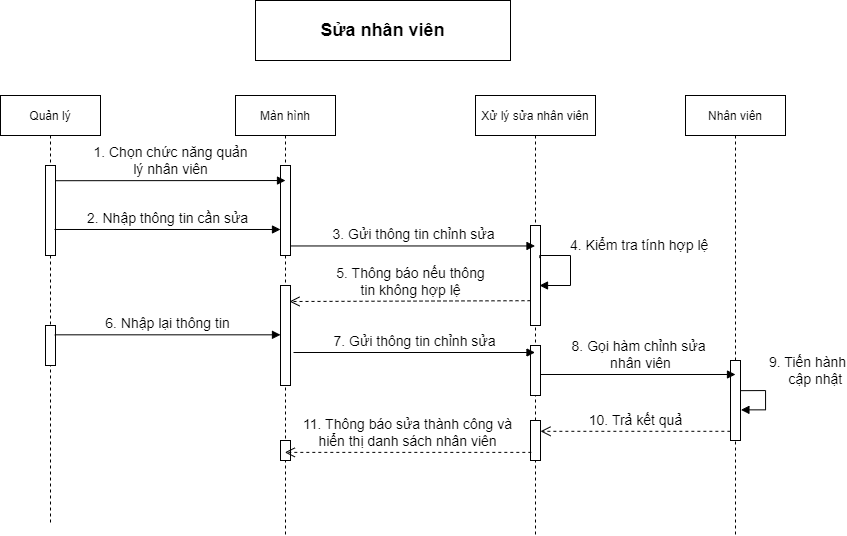

The diagram above was exported from draw.io. Its source (the exported page's mxGraphModel, read from the mxfile embedded in the PNG):
<mxGraphModel dx="1021" dy="1867" grid="1" gridSize="10" guides="1" tooltips="1" connect="1" arrows="1" fold="1" page="1" pageScale="1" pageWidth="827" pageHeight="1169" math="0" shadow="0">
  <root>
    <mxCell id="0" />
    <mxCell id="1" parent="0" />
    <mxCell id="2" value="&lt;b&gt;&lt;font style=&quot;font-size: 18px&quot;&gt;Sửa nhân viên&lt;/font&gt;&lt;/b&gt;" style="rounded=0;whiteSpace=wrap;html=1;fontSize=12;" vertex="1" parent="1">
      <mxGeometry x="1480" y="-20" width="255" height="60" as="geometry" />
    </mxCell>
    <mxCell id="3" value="Quản lý" style="shape=umlLifeline;perimeter=lifelinePerimeter;container=1;collapsible=0;recursiveResize=0;rounded=0;shadow=0;strokeWidth=1;" vertex="1" parent="1">
      <mxGeometry x="1225" y="75" width="100" height="430" as="geometry" />
    </mxCell>
    <mxCell id="4" value="" style="points=[];perimeter=orthogonalPerimeter;rounded=0;shadow=0;strokeWidth=1;" vertex="1" parent="3">
      <mxGeometry x="45" y="70" width="10" height="90" as="geometry" />
    </mxCell>
    <mxCell id="5" value="" style="html=1;points=[];perimeter=orthogonalPerimeter;fontSize=12;" vertex="1" parent="3">
      <mxGeometry x="45" y="230" width="10" height="40" as="geometry" />
    </mxCell>
    <mxCell id="6" value="Màn hình" style="shape=umlLifeline;perimeter=lifelinePerimeter;container=1;collapsible=0;recursiveResize=0;rounded=0;shadow=0;strokeWidth=1;" vertex="1" parent="1">
      <mxGeometry x="1460" y="75" width="100" height="440" as="geometry" />
    </mxCell>
    <mxCell id="7" value="" style="points=[];perimeter=orthogonalPerimeter;rounded=0;shadow=0;strokeWidth=1;" vertex="1" parent="6">
      <mxGeometry x="45" y="70" width="10" height="90" as="geometry" />
    </mxCell>
    <mxCell id="8" value="" style="html=1;points=[];perimeter=orthogonalPerimeter;fontSize=12;" vertex="1" parent="6">
      <mxGeometry x="45" y="190" width="10" height="100" as="geometry" />
    </mxCell>
    <mxCell id="9" value="" style="html=1;points=[];perimeter=orthogonalPerimeter;fontSize=12;" vertex="1" parent="6">
      <mxGeometry x="45" y="345" width="10" height="20" as="geometry" />
    </mxCell>
    <mxCell id="10" value="Xử lý sửa nhân viên" style="shape=umlLifeline;perimeter=lifelinePerimeter;container=1;collapsible=0;recursiveResize=0;rounded=0;shadow=0;strokeWidth=1;" vertex="1" parent="1">
      <mxGeometry x="1700" y="75" width="120" height="440" as="geometry" />
    </mxCell>
    <mxCell id="11" value="" style="points=[];perimeter=orthogonalPerimeter;rounded=0;shadow=0;strokeWidth=1;" vertex="1" parent="10">
      <mxGeometry x="55" y="130" width="10" height="100" as="geometry" />
    </mxCell>
    <mxCell id="12" value="&lt;font style=&quot;font-size: 14px&quot;&gt;4.&amp;nbsp;Kiểm tra tính hợp lệ&lt;/font&gt;" style="edgeStyle=orthogonalEdgeStyle;html=1;align=left;spacingLeft=2;endArrow=block;rounded=0;fontSize=12;exitX=0.928;exitY=0.326;exitDx=0;exitDy=0;exitPerimeter=0;" edge="1" parent="10" source="11">
      <mxGeometry x="-0.375" y="10" relative="1" as="geometry">
        <mxPoint x="65" y="120" as="sourcePoint" />
        <Array as="points">
          <mxPoint x="64" y="160" />
          <mxPoint x="95" y="160" />
          <mxPoint x="95" y="190" />
        </Array>
        <mxPoint x="64" y="190" as="targetPoint" />
        <mxPoint as="offset" />
      </mxGeometry>
    </mxCell>
    <mxCell id="13" value="" style="html=1;points=[];perimeter=orthogonalPerimeter;fontSize=12;" vertex="1" parent="10">
      <mxGeometry x="55" y="250" width="10" height="50" as="geometry" />
    </mxCell>
    <mxCell id="14" value="" style="html=1;points=[];perimeter=orthogonalPerimeter;fontSize=12;" vertex="1" parent="10">
      <mxGeometry x="55" y="325" width="10" height="40" as="geometry" />
    </mxCell>
    <mxCell id="15" value="Nhân viên" style="shape=umlLifeline;perimeter=lifelinePerimeter;container=1;collapsible=0;recursiveResize=0;rounded=0;shadow=0;strokeWidth=1;" vertex="1" parent="1">
      <mxGeometry x="1910" y="75" width="100" height="440" as="geometry" />
    </mxCell>
    <mxCell id="16" value="&lt;font style=&quot;font-size: 14px&quot;&gt;9.&amp;nbsp;Tiến hành&lt;br&gt;&amp;nbsp; &amp;nbsp; &amp;nbsp;cập nhật&lt;/font&gt;" style="edgeStyle=orthogonalEdgeStyle;html=1;align=left;spacingLeft=2;endArrow=block;rounded=0;fontSize=12;exitX=1.042;exitY=0.377;exitDx=0;exitDy=0;exitPerimeter=0;entryX=1.042;entryY=0.617;entryDx=0;entryDy=0;entryPerimeter=0;" edge="1" parent="15" source="17" target="17">
      <mxGeometry x="-0.108" y="-20" relative="1" as="geometry">
        <mxPoint x="50" y="310" as="sourcePoint" />
        <Array as="points">
          <mxPoint x="50" y="295" />
          <mxPoint x="80" y="295" />
          <mxPoint x="80" y="314" />
        </Array>
        <mxPoint x="60" y="315" as="targetPoint" />
        <mxPoint x="20" y="-20" as="offset" />
      </mxGeometry>
    </mxCell>
    <mxCell id="17" value="" style="html=1;points=[];perimeter=orthogonalPerimeter;fontSize=12;" vertex="1" parent="15">
      <mxGeometry x="45" y="265" width="10" height="80" as="geometry" />
    </mxCell>
    <mxCell id="18" value="&lt;font style=&quot;font-size: 14px&quot;&gt;2. Nhập thông tin cần sửa&lt;/font&gt;" style="html=1;verticalAlign=bottom;endArrow=block;rounded=0;exitX=0.9;exitY=0.711;exitDx=0;exitDy=0;exitPerimeter=0;" edge="1" source="4" target="7" parent="1">
      <mxGeometry width="80" relative="1" as="geometry">
        <mxPoint x="1630" y="265" as="sourcePoint" />
        <mxPoint x="1710" y="265" as="targetPoint" />
      </mxGeometry>
    </mxCell>
    <mxCell id="19" value="&lt;font style=&quot;font-size: 14px&quot;&gt;3. Gửi thông tin chỉnh sửa&lt;/font&gt;" style="html=1;verticalAlign=bottom;endArrow=block;rounded=0;fontSize=12;exitX=1.031;exitY=0.894;exitDx=0;exitDy=0;exitPerimeter=0;" edge="1" source="7" target="10" parent="1">
      <mxGeometry width="80" relative="1" as="geometry">
        <mxPoint x="1630" y="265" as="sourcePoint" />
        <mxPoint x="1710" y="265" as="targetPoint" />
      </mxGeometry>
    </mxCell>
    <mxCell id="20" value="&lt;font style=&quot;font-size: 14px&quot;&gt;5.&amp;nbsp;Thông báo nếu thông&lt;br&gt;tin không hợp lệ&lt;/font&gt;" style="html=1;verticalAlign=bottom;endArrow=open;dashed=1;endSize=8;rounded=0;fontSize=12;exitX=0;exitY=0.752;exitDx=0;exitDy=0;exitPerimeter=0;entryX=0.9;entryY=0.16;entryDx=0;entryDy=0;entryPerimeter=0;" edge="1" source="11" target="8" parent="1">
      <mxGeometry relative="1" as="geometry">
        <mxPoint x="1760" y="255" as="sourcePoint" />
        <mxPoint x="1510" y="255" as="targetPoint" />
      </mxGeometry>
    </mxCell>
    <mxCell id="21" value="&lt;font style=&quot;font-size: 14px&quot;&gt;6.&amp;nbsp;Nhập lại thông tin&lt;/font&gt;" style="html=1;verticalAlign=bottom;endArrow=block;rounded=0;fontSize=12;exitX=0.928;exitY=0.233;exitDx=0;exitDy=0;exitPerimeter=0;" edge="1" source="5" target="8" parent="1">
      <mxGeometry width="80" relative="1" as="geometry">
        <mxPoint x="1300" y="313" as="sourcePoint" />
        <mxPoint x="1510" y="324" as="targetPoint" />
      </mxGeometry>
    </mxCell>
    <mxCell id="22" value="&lt;font style=&quot;font-size: 14px&quot;&gt;7. Gửi thông tin chỉnh sửa&lt;/font&gt;" style="html=1;verticalAlign=bottom;endArrow=block;rounded=0;fontSize=12;exitX=1.3;exitY=0.67;exitDx=0;exitDy=0;exitPerimeter=0;" edge="1" source="8" target="10" parent="1">
      <mxGeometry width="80" relative="1" as="geometry">
        <mxPoint x="1480" y="285" as="sourcePoint" />
        <mxPoint x="1560" y="285" as="targetPoint" />
      </mxGeometry>
    </mxCell>
    <mxCell id="23" value="&lt;font style=&quot;font-size: 14px&quot;&gt;8.&amp;nbsp;Gọi hàm chỉnh sửa&lt;br&gt;&amp;nbsp;nhân viên&lt;/font&gt;" style="html=1;verticalAlign=bottom;endArrow=block;rounded=0;fontSize=12;" edge="1" source="13" parent="1">
      <mxGeometry width="80" relative="1" as="geometry">
        <mxPoint x="1780" y="325" as="sourcePoint" />
        <mxPoint x="1960" y="354" as="targetPoint" />
      </mxGeometry>
    </mxCell>
    <mxCell id="24" value="&lt;font style=&quot;font-size: 14px&quot;&gt;10.&amp;nbsp;Trả kết quả&lt;/font&gt;" style="html=1;verticalAlign=bottom;endArrow=open;dashed=1;endSize=8;rounded=0;fontSize=12;exitX=-0.014;exitY=0.885;exitDx=0;exitDy=0;exitPerimeter=0;" edge="1" source="17" target="14" parent="1">
      <mxGeometry relative="1" as="geometry">
        <mxPoint x="1860" y="425" as="sourcePoint" />
        <mxPoint x="1780" y="425" as="targetPoint" />
      </mxGeometry>
    </mxCell>
    <mxCell id="25" value="&lt;font style=&quot;font-size: 14px&quot;&gt;11.&amp;nbsp;Thông báo sửa thành công và&lt;br&gt;hiển thị danh sách nhân viên&lt;/font&gt;" style="html=1;verticalAlign=bottom;endArrow=open;dashed=1;endSize=8;rounded=0;fontSize=12;exitX=0.081;exitY=0.797;exitDx=0;exitDy=0;exitPerimeter=0;" edge="1" source="14" target="6" parent="1">
      <mxGeometry relative="1" as="geometry">
        <mxPoint x="1730" y="375" as="sourcePoint" />
        <mxPoint x="1650" y="375" as="targetPoint" />
      </mxGeometry>
    </mxCell>
    <mxCell id="26" value="&lt;font style=&quot;font-size: 14px&quot;&gt;1. Chọn chức năng quản&lt;br&gt;lý nhân viên&lt;/font&gt;" style="html=1;verticalAlign=bottom;endArrow=block;rounded=0;fontSize=12;entryX=0.5;entryY=0.167;entryDx=0;entryDy=0;entryPerimeter=0;exitX=1;exitY=0.169;exitDx=0;exitDy=0;exitPerimeter=0;" edge="1" source="4" target="7" parent="1">
      <mxGeometry width="80" relative="1" as="geometry">
        <mxPoint x="1250" y="160" as="sourcePoint" />
        <mxPoint x="1500" y="160" as="targetPoint" />
      </mxGeometry>
    </mxCell>
  </root>
</mxGraphModel>